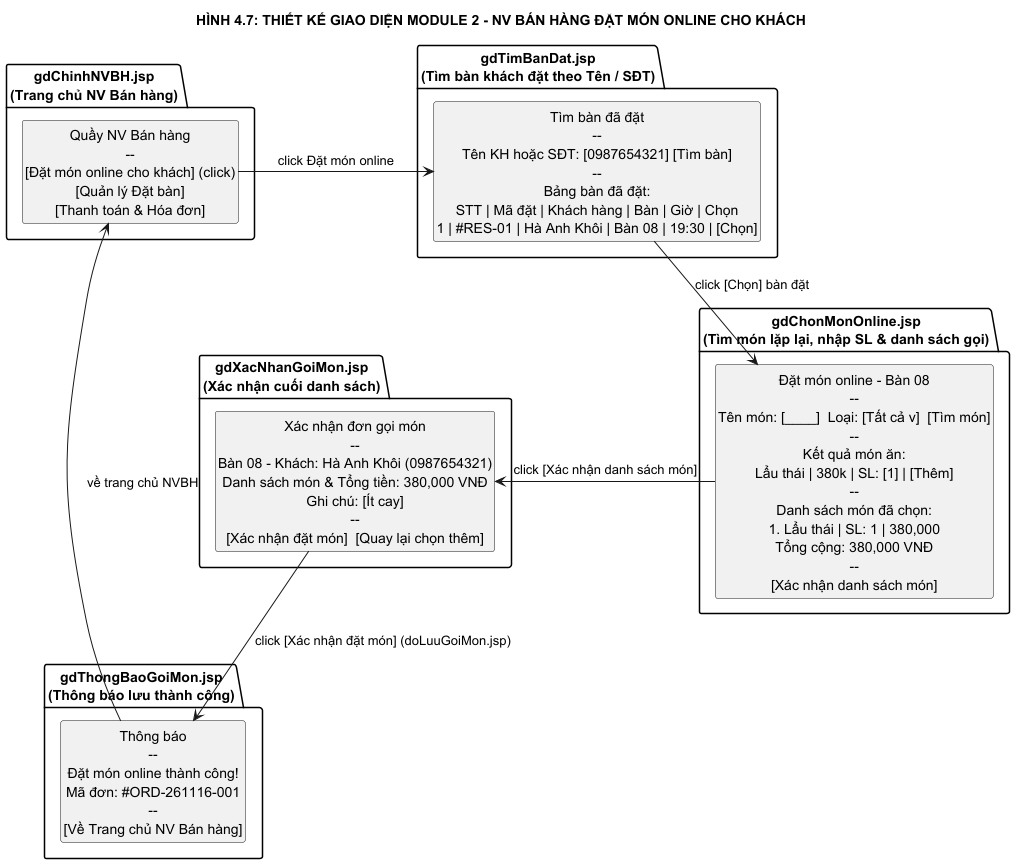

The diagram above was rendered by PlantUML. Its source (embedded in the PNG):
@startuml Design_04a_Module2_UIFlow
skinparam monochrome true
skinparam shadowing false
skinparam defaultTextAlignment center
hide circle
hide empty members

title HÌNH 4.7: THIẾT KẾ GIAO DIỆN MODULE 2 - NV BÁN HÀNG ĐẶT MÓN ONLINE CHO KHÁCH

package "gdChinhNVBH.jsp\n(Trang chủ NV Bán hàng)" as P0 {
  class "Quầy NV Bán hàng\n--\n[Đặt món online cho khách] (click)\n[Quản lý Đặt bàn]\n[Thanh toán & Hóa đơn]" as UI0
}

package "gdTimBanDat.jsp\n(Tìm bàn khách đặt theo Tên / SĐT)" as P1 {
  class "Tìm bàn đã đặt\n--\nTên KH hoặc SĐT: [0987654321] [Tìm bàn]\n--\nBảng bàn đã đặt:\nSTT | Mã đặt | Khách hàng | Bàn | Giờ | Chọn\n1 | #RES-01 | Hà Anh Khôi | Bàn 08 | 19:30 | [Chọn]" as UI1
}

package "gdChonMonOnline.jsp\n(Tìm món lặp lại, nhập SL & danh sách gọi)" as P2 {
  class "Đặt món online - Bàn 08\n--\nTên món: [____]  Loại: [Tất cả v]  [Tìm món]\n--\nKết quả món ăn:\nLẩu thái | 380k | SL: [1] | [Thêm]\n--\nDanh sách món đã chọn:\n1. Lẩu thái | SL: 1 | 380,000\nTổng cộng: 380,000 VNĐ\n--\n[Xác nhận danh sách món]" as UI2
}

package "gdXacNhanGoiMon.jsp\n(Xác nhận cuối danh sách)" as P3 {
  class "Xác nhận đơn gọi món\n--\nBàn 08 - Khách: Hà Anh Khôi (0987654321)\nDanh sách món & Tổng tiền: 380,000 VNĐ\nGhi chú: [Ít cay]\n--\n[Xác nhận đặt món]  [Quay lại chọn thêm]" as UI3
}

package "gdThongBaoGoiMon.jsp\n(Thông báo lưu thành công)" as P4 {
  class "Thông báo\n--\nĐặt món online thành công!\nMã đơn: #ORD-261116-001\n--\n[Về Trang chủ NV Bán hàng]" as UI4
}

UI0 -right-> UI1 : click Đặt món online
UI1 -down-> UI2 : click [Chọn] bàn đặt
UI2 -right-> UI3 : click [Xác nhận danh sách món]
UI3 -down-> UI4 : click [Xác nhận đặt món] (doLuuGoiMon.jsp)
UI4 -up-> UI0 : về trang chủ NVBH

@enduml